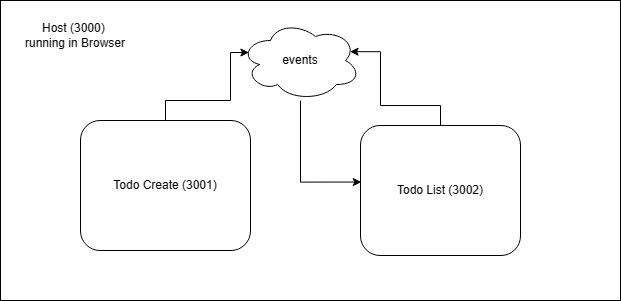

The diagram above was exported from draw.io. Its source (the exported page's mxGraphModel, read from the mxfile embedded in the PNG):
<mxGraphModel dx="1042" dy="535" grid="1" gridSize="10" guides="1" tooltips="1" connect="1" arrows="1" fold="1" page="1" pageScale="1" pageWidth="827" pageHeight="1169" math="0" shadow="0">
  <root>
    <mxCell id="0" />
    <mxCell id="1" parent="0" />
    <mxCell id="U_0FykweM9zIeULh0pzx-2" value="" style="rounded=0;whiteSpace=wrap;html=1;" vertex="1" parent="1">
      <mxGeometry x="90" y="70" width="620" height="300" as="geometry" />
    </mxCell>
    <mxCell id="U_0FykweM9zIeULh0pzx-3" value="Host (3000)&amp;nbsp;&lt;div&gt;running in Browser&lt;/div&gt;" style="text;html=1;align=center;verticalAlign=middle;whiteSpace=wrap;rounded=0;" vertex="1" parent="1">
      <mxGeometry x="100" y="80" width="130" height="50" as="geometry" />
    </mxCell>
    <mxCell id="U_0FykweM9zIeULh0pzx-4" value="Todo Create (3001)" style="rounded=1;whiteSpace=wrap;html=1;" vertex="1" parent="1">
      <mxGeometry x="170" y="190" width="170" height="130" as="geometry" />
    </mxCell>
    <mxCell id="U_0FykweM9zIeULh0pzx-5" value="Todo List (3002)" style="rounded=1;whiteSpace=wrap;html=1;" vertex="1" parent="1">
      <mxGeometry x="450" y="195" width="160" height="130" as="geometry" />
    </mxCell>
    <mxCell id="U_0FykweM9zIeULh0pzx-8" value="events" style="ellipse;shape=cloud;whiteSpace=wrap;html=1;" vertex="1" parent="1">
      <mxGeometry x="330" y="90" width="120" height="80" as="geometry" />
    </mxCell>
    <mxCell id="U_0FykweM9zIeULh0pzx-9" style="edgeStyle=orthogonalEdgeStyle;rounded=0;orthogonalLoop=1;jettySize=auto;html=1;entryX=0.07;entryY=0.4;entryDx=0;entryDy=0;entryPerimeter=0;" edge="1" parent="1" source="U_0FykweM9zIeULh0pzx-4" target="U_0FykweM9zIeULh0pzx-8">
      <mxGeometry relative="1" as="geometry">
        <Array as="points">
          <mxPoint x="255" y="170" />
          <mxPoint x="320" y="170" />
          <mxPoint x="320" y="122" />
        </Array>
      </mxGeometry>
    </mxCell>
    <mxCell id="U_0FykweM9zIeULh0pzx-10" style="edgeStyle=orthogonalEdgeStyle;rounded=0;orthogonalLoop=1;jettySize=auto;html=1;entryX=0.913;entryY=0.39;entryDx=0;entryDy=0;entryPerimeter=0;" edge="1" parent="1" source="U_0FykweM9zIeULh0pzx-5" target="U_0FykweM9zIeULh0pzx-8">
      <mxGeometry relative="1" as="geometry">
        <Array as="points">
          <mxPoint x="530" y="175" />
          <mxPoint x="470" y="175" />
          <mxPoint x="470" y="121" />
        </Array>
      </mxGeometry>
    </mxCell>
    <mxCell id="U_0FykweM9zIeULh0pzx-11" style="edgeStyle=orthogonalEdgeStyle;rounded=0;orthogonalLoop=1;jettySize=auto;html=1;entryX=0.005;entryY=0.435;entryDx=0;entryDy=0;entryPerimeter=0;" edge="1" parent="1" source="U_0FykweM9zIeULh0pzx-8" target="U_0FykweM9zIeULh0pzx-5">
      <mxGeometry relative="1" as="geometry" />
    </mxCell>
  </root>
</mxGraphModel>